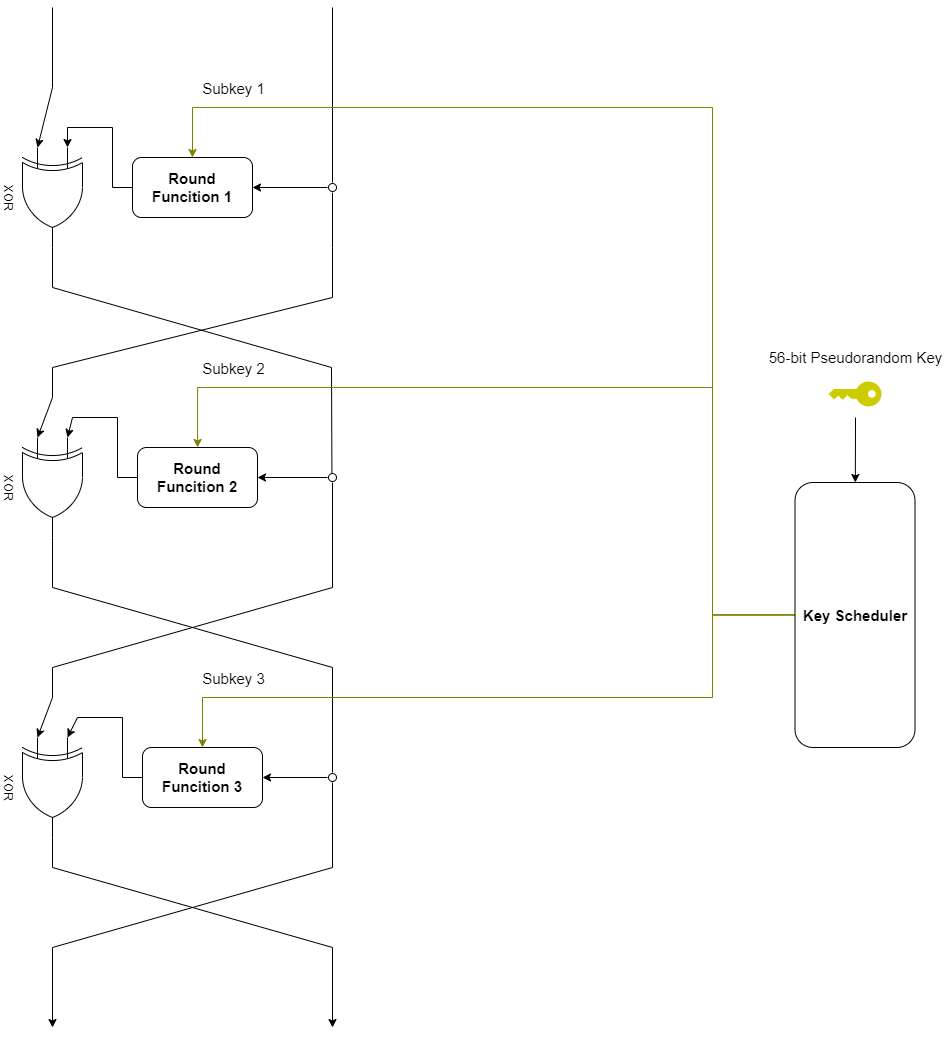

The diagram above was exported from draw.io. Its source (the exported page's mxGraphModel, read from the mxfile embedded in the PNG):
<mxGraphModel dx="1422" dy="980" grid="1" gridSize="10" guides="1" tooltips="1" connect="1" arrows="1" fold="1" page="1" pageScale="1" pageWidth="827" pageHeight="1169" math="0" shadow="0">
  <root>
    <mxCell id="0" />
    <mxCell id="1" parent="0" />
    <mxCell id="dENNUdx6ub-9labMS2z6-2" value="" style="endArrow=classic;html=1;rounded=0;elbow=vertical;startArrow=none;entryX=0;entryY=0.75;entryDx=0;entryDy=0;entryPerimeter=0;strokeWidth=1;" parent="1" source="dENNUdx6ub-9labMS2z6-10" target="dENNUdx6ub-9labMS2z6-20" edge="1">
      <mxGeometry width="50" height="50" relative="1" as="geometry">
        <mxPoint x="465" y="225" as="sourcePoint" />
        <mxPoint x="180" y="510" as="targetPoint" />
        <Array as="points">
          <mxPoint x="470" y="280" />
          <mxPoint x="470" y="330" />
          <mxPoint x="190" y="400" />
          <mxPoint x="190" y="430" />
        </Array>
      </mxGeometry>
    </mxCell>
    <mxCell id="dENNUdx6ub-9labMS2z6-4" value="" style="endArrow=none;html=1;rounded=0;elbow=vertical;entryX=0.443;entryY=0.197;entryDx=0;entryDy=0;entryPerimeter=0;endFill=0;strokeWidth=1;" parent="1" target="dENNUdx6ub-9labMS2z6-24" edge="1">
      <mxGeometry width="50" height="50" relative="1" as="geometry">
        <mxPoint x="190" y="280" as="sourcePoint" />
        <mxPoint x="470" y="520" as="targetPoint" />
        <Array as="points">
          <mxPoint x="190" y="320" />
          <mxPoint x="469" y="400" />
        </Array>
      </mxGeometry>
    </mxCell>
    <mxCell id="dENNUdx6ub-9labMS2z6-6" style="rounded=0;orthogonalLoop=1;jettySize=auto;html=1;elbow=vertical;entryX=0;entryY=0.75;entryDx=0;entryDy=0;entryPerimeter=0;strokeWidth=1;" parent="1" target="dENNUdx6ub-9labMS2z6-5" edge="1">
      <mxGeometry relative="1" as="geometry">
        <mxPoint x="190" y="40" as="sourcePoint" />
        <Array as="points">
          <mxPoint x="190" y="120" />
        </Array>
      </mxGeometry>
    </mxCell>
    <mxCell id="dENNUdx6ub-9labMS2z6-5" value="XOR" style="verticalLabelPosition=bottom;shadow=0;dashed=0;align=center;html=1;verticalAlign=top;shape=mxgraph.electrical.logic_gates.logic_gate;operation=xor;rotation=90;" parent="1" vertex="1">
      <mxGeometry x="140" y="200" width="100" height="60" as="geometry" />
    </mxCell>
    <mxCell id="dENNUdx6ub-9labMS2z6-8" style="edgeStyle=none;rounded=0;orthogonalLoop=1;jettySize=auto;html=1;entryX=0;entryY=0.25;entryDx=0;entryDy=0;entryPerimeter=0;elbow=vertical;exitX=0;exitY=0.5;exitDx=0;exitDy=0;strokeWidth=1;" parent="1" source="dENNUdx6ub-9labMS2z6-7" target="dENNUdx6ub-9labMS2z6-5" edge="1">
      <mxGeometry relative="1" as="geometry">
        <Array as="points">
          <mxPoint x="250" y="220" />
          <mxPoint x="250" y="160" />
          <mxPoint x="205" y="160" />
        </Array>
      </mxGeometry>
    </mxCell>
    <mxCell id="dENNUdx6ub-9labMS2z6-7" value="Round Funcition 1" style="rounded=1;whiteSpace=wrap;html=1;fontSize=15;fontStyle=1" parent="1" vertex="1">
      <mxGeometry x="270" y="190" width="120" height="60" as="geometry" />
    </mxCell>
    <mxCell id="dENNUdx6ub-9labMS2z6-15" style="edgeStyle=none;rounded=0;orthogonalLoop=1;jettySize=auto;html=1;elbow=vertical;strokeWidth=1;" parent="1" source="dENNUdx6ub-9labMS2z6-10" target="dENNUdx6ub-9labMS2z6-7" edge="1">
      <mxGeometry relative="1" as="geometry" />
    </mxCell>
    <mxCell id="dENNUdx6ub-9labMS2z6-10" value="" style="verticalLabelPosition=bottom;shadow=0;dashed=0;align=center;html=1;verticalAlign=top;shape=mxgraph.electrical.logic_gates.inverting_contact;" parent="1" vertex="1">
      <mxGeometry x="465" y="215" width="10" height="10" as="geometry" />
    </mxCell>
    <mxCell id="dENNUdx6ub-9labMS2z6-11" value="" style="endArrow=none;html=1;rounded=0;elbow=vertical;strokeWidth=1;" parent="1" target="dENNUdx6ub-9labMS2z6-10" edge="1">
      <mxGeometry width="50" height="50" relative="1" as="geometry">
        <mxPoint x="470" y="40" as="sourcePoint" />
        <mxPoint x="195" y="520" as="targetPoint" />
        <Array as="points" />
      </mxGeometry>
    </mxCell>
    <mxCell id="dENNUdx6ub-9labMS2z6-17" value="" style="endArrow=classic;html=1;rounded=0;elbow=vertical;startArrow=none;entryX=0;entryY=0.75;entryDx=0;entryDy=0;entryPerimeter=0;strokeWidth=1;" parent="1" source="dENNUdx6ub-9labMS2z6-24" target="dENNUdx6ub-9labMS2z6-29" edge="1">
      <mxGeometry width="50" height="50" relative="1" as="geometry">
        <mxPoint x="465" y="370" as="sourcePoint" />
        <mxPoint x="190" y="890" as="targetPoint" />
        <Array as="points">
          <mxPoint x="470" y="620" />
          <mxPoint x="190" y="700" />
          <mxPoint x="190" y="730" />
        </Array>
      </mxGeometry>
    </mxCell>
    <mxCell id="dENNUdx6ub-9labMS2z6-18" value="" style="endArrow=none;html=1;rounded=0;elbow=vertical;exitX=1;exitY=0.5;exitDx=0;exitDy=0;exitPerimeter=0;endFill=0;strokeWidth=1;" parent="1" source="dENNUdx6ub-9labMS2z6-20" target="dENNUdx6ub-9labMS2z6-33" edge="1">
      <mxGeometry width="50" height="50" relative="1" as="geometry">
        <mxPoint x="190" y="610" as="sourcePoint" />
        <mxPoint x="470" y="950" as="targetPoint" />
        <Array as="points">
          <mxPoint x="190" y="620" />
          <mxPoint x="470" y="700" />
        </Array>
      </mxGeometry>
    </mxCell>
    <mxCell id="dENNUdx6ub-9labMS2z6-20" value="XOR" style="verticalLabelPosition=bottom;shadow=0;dashed=0;align=center;html=1;verticalAlign=top;shape=mxgraph.electrical.logic_gates.logic_gate;operation=xor;rotation=90;" parent="1" vertex="1">
      <mxGeometry x="140" y="490" width="100" height="60" as="geometry" />
    </mxCell>
    <mxCell id="dENNUdx6ub-9labMS2z6-21" style="edgeStyle=none;rounded=0;orthogonalLoop=1;jettySize=auto;html=1;entryX=0;entryY=0.25;entryDx=0;entryDy=0;entryPerimeter=0;elbow=vertical;exitX=0;exitY=0.5;exitDx=0;exitDy=0;strokeWidth=1;" parent="1" source="dENNUdx6ub-9labMS2z6-22" edge="1">
      <mxGeometry relative="1" as="geometry">
        <Array as="points">
          <mxPoint x="255" y="510" />
          <mxPoint x="255" y="450" />
          <mxPoint x="210" y="450" />
        </Array>
        <mxPoint x="205" y="469.9999999999998" as="targetPoint" />
      </mxGeometry>
    </mxCell>
    <mxCell id="dENNUdx6ub-9labMS2z6-22" value="Round Funcition 2" style="rounded=1;whiteSpace=wrap;html=1;fontSize=15;fontStyle=1" parent="1" vertex="1">
      <mxGeometry x="275" y="480" width="120" height="60" as="geometry" />
    </mxCell>
    <mxCell id="dENNUdx6ub-9labMS2z6-23" style="edgeStyle=none;rounded=0;orthogonalLoop=1;jettySize=auto;html=1;elbow=vertical;strokeWidth=1;" parent="1" source="dENNUdx6ub-9labMS2z6-24" target="dENNUdx6ub-9labMS2z6-22" edge="1">
      <mxGeometry relative="1" as="geometry" />
    </mxCell>
    <mxCell id="dENNUdx6ub-9labMS2z6-24" value="" style="verticalLabelPosition=bottom;shadow=0;dashed=0;align=center;html=1;verticalAlign=top;shape=mxgraph.electrical.logic_gates.inverting_contact;" parent="1" vertex="1">
      <mxGeometry x="465" y="505" width="10" height="10" as="geometry" />
    </mxCell>
    <mxCell id="dENNUdx6ub-9labMS2z6-26" value="" style="endArrow=classic;html=1;rounded=0;elbow=vertical;startArrow=none;strokeWidth=1;" parent="1" source="dENNUdx6ub-9labMS2z6-33" edge="1">
      <mxGeometry width="50" height="50" relative="1" as="geometry">
        <mxPoint x="465" y="790" as="sourcePoint" />
        <mxPoint x="190" y="1060" as="targetPoint" />
        <Array as="points">
          <mxPoint x="470" y="900" />
          <mxPoint x="190" y="980" />
        </Array>
      </mxGeometry>
    </mxCell>
    <mxCell id="dENNUdx6ub-9labMS2z6-27" value="" style="endArrow=classic;html=1;rounded=0;elbow=vertical;exitX=1;exitY=0.5;exitDx=0;exitDy=0;exitPerimeter=0;strokeWidth=1;" parent="1" source="dENNUdx6ub-9labMS2z6-29" edge="1">
      <mxGeometry width="50" height="50" relative="1" as="geometry">
        <mxPoint x="200" y="1030" as="sourcePoint" />
        <mxPoint x="470" y="1060" as="targetPoint" />
        <Array as="points">
          <mxPoint x="190" y="900" />
          <mxPoint x="470" y="980" />
        </Array>
      </mxGeometry>
    </mxCell>
    <mxCell id="dENNUdx6ub-9labMS2z6-29" value="XOR" style="verticalLabelPosition=bottom;shadow=0;dashed=0;align=center;html=1;verticalAlign=top;shape=mxgraph.electrical.logic_gates.logic_gate;operation=xor;rotation=90;" parent="1" vertex="1">
      <mxGeometry x="140" y="790" width="100" height="60" as="geometry" />
    </mxCell>
    <mxCell id="dENNUdx6ub-9labMS2z6-30" style="edgeStyle=none;rounded=0;orthogonalLoop=1;jettySize=auto;html=1;entryX=0;entryY=0.25;entryDx=0;entryDy=0;entryPerimeter=0;elbow=vertical;exitX=0;exitY=0.5;exitDx=0;exitDy=0;strokeWidth=1;" parent="1" source="dENNUdx6ub-9labMS2z6-31" target="dENNUdx6ub-9labMS2z6-29" edge="1">
      <mxGeometry relative="1" as="geometry">
        <Array as="points">
          <mxPoint x="260" y="810" />
          <mxPoint x="260" y="750" />
          <mxPoint x="215" y="750" />
        </Array>
      </mxGeometry>
    </mxCell>
    <mxCell id="dENNUdx6ub-9labMS2z6-31" value="Round Funcition 3" style="rounded=1;whiteSpace=wrap;html=1;fontSize=15;fontStyle=1" parent="1" vertex="1">
      <mxGeometry x="280" y="780" width="120" height="60" as="geometry" />
    </mxCell>
    <mxCell id="dENNUdx6ub-9labMS2z6-32" style="edgeStyle=none;rounded=0;orthogonalLoop=1;jettySize=auto;html=1;elbow=vertical;strokeWidth=1;" parent="1" source="dENNUdx6ub-9labMS2z6-33" target="dENNUdx6ub-9labMS2z6-31" edge="1">
      <mxGeometry relative="1" as="geometry" />
    </mxCell>
    <mxCell id="dENNUdx6ub-9labMS2z6-33" value="" style="verticalLabelPosition=bottom;shadow=0;dashed=0;align=center;html=1;verticalAlign=top;shape=mxgraph.electrical.logic_gates.inverting_contact;" parent="1" vertex="1">
      <mxGeometry x="465" y="805" width="10" height="10" as="geometry" />
    </mxCell>
    <mxCell id="dENNUdx6ub-9labMS2z6-38" style="edgeStyle=none;rounded=0;orthogonalLoop=1;jettySize=auto;html=1;fontSize=15;endArrow=classic;endFill=1;elbow=vertical;strokeWidth=1;" parent="1" target="dENNUdx6ub-9labMS2z6-37" edge="1">
      <mxGeometry relative="1" as="geometry">
        <mxPoint x="993" y="450" as="sourcePoint" />
      </mxGeometry>
    </mxCell>
    <mxCell id="dENNUdx6ub-9labMS2z6-36" value="" style="sketch=0;pointerEvents=1;shadow=0;dashed=0;html=1;strokeColor=none;labelPosition=center;verticalLabelPosition=bottom;verticalAlign=top;outlineConnect=0;align=center;shape=mxgraph.office.security.key_permissions;fillColor=#CCCC00;fontSize=15;rotation=90;" parent="1" vertex="1">
      <mxGeometry x="980" y="400" width="25" height="53" as="geometry" />
    </mxCell>
    <mxCell id="dENNUdx6ub-9labMS2z6-39" style="edgeStyle=orthogonalEdgeStyle;rounded=0;orthogonalLoop=1;jettySize=auto;html=1;fontSize=15;endArrow=classic;endFill=1;elbow=vertical;strokeColor=#808000;strokeWidth=1;" parent="1" source="dENNUdx6ub-9labMS2z6-37" target="dENNUdx6ub-9labMS2z6-7" edge="1">
      <mxGeometry relative="1" as="geometry">
        <mxPoint x="790" y="720" as="targetPoint" />
        <Array as="points">
          <mxPoint x="850" y="647" />
          <mxPoint x="850" y="140" />
          <mxPoint x="330" y="140" />
        </Array>
      </mxGeometry>
    </mxCell>
    <mxCell id="dENNUdx6ub-9labMS2z6-40" value="Subkey 1" style="edgeLabel;html=1;align=center;verticalAlign=middle;resizable=0;points=[];fontSize=15;" parent="dENNUdx6ub-9labMS2z6-39" vertex="1" connectable="0">
      <mxGeometry x="0.7578" y="-2" relative="1" as="geometry">
        <mxPoint x="-50" y="-18" as="offset" />
      </mxGeometry>
    </mxCell>
    <mxCell id="dENNUdx6ub-9labMS2z6-41" style="edgeStyle=orthogonalEdgeStyle;rounded=0;orthogonalLoop=1;jettySize=auto;html=1;fontSize=15;endArrow=classic;endFill=1;strokeColor=#808000;elbow=vertical;strokeWidth=1;" parent="1" source="dENNUdx6ub-9labMS2z6-37" target="dENNUdx6ub-9labMS2z6-22" edge="1">
      <mxGeometry relative="1" as="geometry">
        <Array as="points">
          <mxPoint x="850" y="647" />
          <mxPoint x="850" y="420" />
          <mxPoint x="335" y="420" />
        </Array>
      </mxGeometry>
    </mxCell>
    <mxCell id="dENNUdx6ub-9labMS2z6-42" value="Subkey 2" style="edgeLabel;html=1;align=center;verticalAlign=middle;resizable=0;points=[];fontSize=15;" parent="dENNUdx6ub-9labMS2z6-41" vertex="1" connectable="0">
      <mxGeometry x="0.758" y="-2" relative="1" as="geometry">
        <mxPoint x="-12" y="-18" as="offset" />
      </mxGeometry>
    </mxCell>
    <mxCell id="dENNUdx6ub-9labMS2z6-43" style="edgeStyle=orthogonalEdgeStyle;rounded=0;orthogonalLoop=1;jettySize=auto;html=1;fontSize=15;endArrow=classic;endFill=1;strokeColor=#808000;elbow=vertical;strokeWidth=1;" parent="1" source="dENNUdx6ub-9labMS2z6-37" target="dENNUdx6ub-9labMS2z6-31" edge="1">
      <mxGeometry relative="1" as="geometry">
        <mxPoint x="520" y="810" as="targetPoint" />
        <Array as="points">
          <mxPoint x="850" y="647" />
          <mxPoint x="850" y="730" />
          <mxPoint x="340" y="730" />
        </Array>
      </mxGeometry>
    </mxCell>
    <mxCell id="dENNUdx6ub-9labMS2z6-44" value="Subkey 3" style="edgeLabel;html=1;align=center;verticalAlign=middle;resizable=0;points=[];fontSize=15;" parent="dENNUdx6ub-9labMS2z6-43" vertex="1" connectable="0">
      <mxGeometry x="0.7887" y="-3" relative="1" as="geometry">
        <mxPoint x="4" y="-17" as="offset" />
      </mxGeometry>
    </mxCell>
    <mxCell id="dENNUdx6ub-9labMS2z6-37" value="Key Scheduler" style="rounded=1;whiteSpace=wrap;html=1;fontSize=15;fontStyle=1" parent="1" vertex="1">
      <mxGeometry x="932.5" y="515" width="120" height="265" as="geometry" />
    </mxCell>
    <mxCell id="dENNUdx6ub-9labMS2z6-45" value="&lt;span&gt;56-bit Pseudorandom Key&lt;/span&gt;" style="text;html=1;align=center;verticalAlign=middle;resizable=0;points=[];autosize=1;strokeColor=none;fillColor=none;fontSize=15;fontColor=#000000;labelBackgroundColor=none;" parent="1" vertex="1">
      <mxGeometry x="897.5" y="380" width="190" height="20" as="geometry" />
    </mxCell>
  </root>
</mxGraphModel>